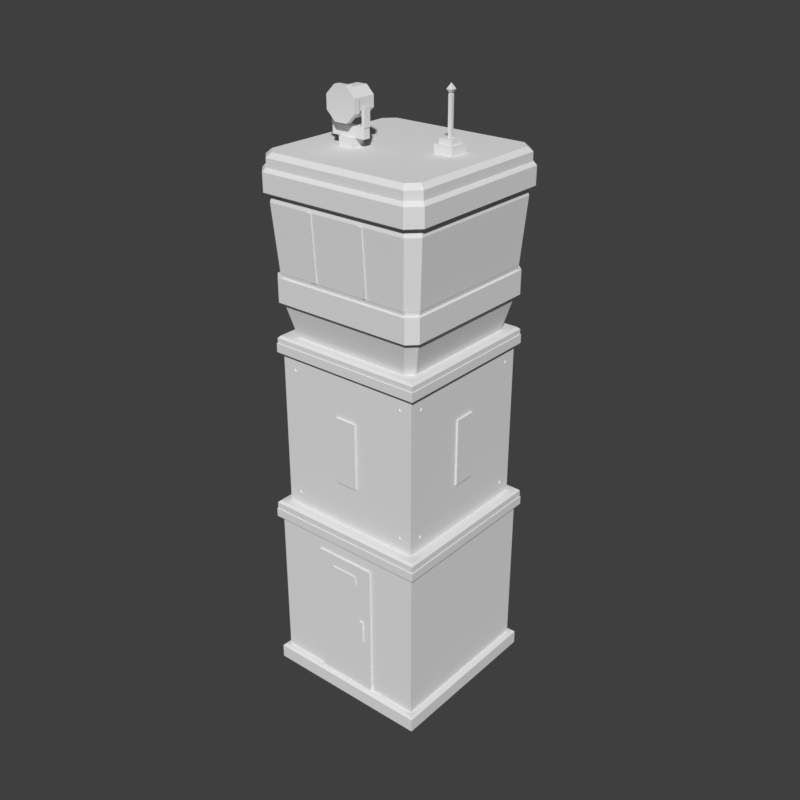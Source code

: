 # Source: tower-watch-snow.blend  (saved by Blender 5.2.45; exported with 4.5.12 LTS)
import bpy
from mathutils import Matrix  # noqa: F401  (used for matrix-valued properties, if any)

bpy.ops.wm.read_factory_settings(use_empty=True)
scene = bpy.context.scene
scene.name = 'Scene'

# ---- world
world_preview = bpy.data.worlds.new('Preview'); scene.world = world_preview
world_preview.use_nodes = True; world_preview.node_tree.nodes.clear()
_N = world_preview.node_tree.nodes; _L = world_preview.node_tree.links
n0 = _N.new('ShaderNodeBackground'); n0.name = 'Background'; n0.location = (-200, 100)
n0.inputs[0].default_value = (0.05, 0.05, 0.05, 1.0)
n1 = _N.new('ShaderNodeOutputWorld'); n1.name = 'World Output'; n1.location = (200, 100)
_L.new(n0.outputs[0], n1.inputs[0])
n1.is_active_output = True
world_preview.color = (0.807, 0.807, 0.807)

# ---- meshes
me_prop = bpy.data.meshes.new('prop')
me_prop.from_pydata([(1.18, 1.18, 0.0), (-1.18, 1.18, 0.0), (-1.18, -1.18, 0.0), (1.18, -1.18, 0.0), (1.18, 1.18, 0.19), (-1.18, 1.18, 0.19), (-1.18, -1.18, 0.19), (1.18, -1.18, 0.19), (1.15, 1.15, 0.22), (-1.15, 1.15, 0.22), (-1.15, -1.15, 0.22), (1.15, -1.15, 0.22), (1.1, 1.1, 0.21), (-1.1, 1.1, 0.21), (-1.1, -1.1, 0.21), (1.1, -1.1, 0.21), (1.1, 1.1, 0.24), (-1.1, 1.1, 0.24), (-1.1, -1.1, 0.24), (1.1, -1.1, 0.24), (1.1, 1.1, 2.36), (-1.1, 1.1, 2.36), (-1.1, -1.1, 2.36), (1.1, -1.1, 2.36), (1.1, 1.1, 2.39), (-1.1, 1.1, 2.39), (-1.1, -1.1, 2.39), (1.1, -1.1, 2.39), (0.43, -1.09, 0.21), (-0.43, -1.09, 0.21), (-0.43, -1.125, 0.21), (0.43, -1.125, 0.21), (0.43, -1.09, 0.24), (-0.43, -1.09, 0.24), (-0.43, -1.125, 0.24), (0.43, -1.125, 0.24), (0.43, -1.09, 2.13), (-0.43, -1.09, 2.13), (-0.43, -1.125, 2.13), (0.43, -1.125, 2.13), (0.43, -1.09, 2.16), (-0.43, -1.09, 2.16), (-0.43, -1.125, 2.16), (0.43, -1.125, 2.16), (0.19, -1.11, 1.86), (-0.19, -1.11, 1.86), (-0.19, -1.14, 1.86), (0.19, -1.14, 1.86), (0.19, -1.11, 1.99), (-0.19, -1.11, 1.99), (-0.19, -1.14, 1.99), (0.19, -1.14, 1.99), (0.31, -1.11, 1.0), (0.26, -1.11, 1.0), (0.26, -1.15, 1.0), (0.31, -1.15, 1.0), (0.31, -1.11, 1.32), (0.26, -1.11, 1.32), (0.26, -1.15, 1.32), (0.31, -1.15, 1.32), (1.16, 1.16, 2.38), (-1.16, 1.16, 2.38), (-1.16, -1.16, 2.38), (1.16, -1.16, 2.38), (1.16, 1.16, 2.5), (-1.16, 1.16, 2.5), (-1.16, -1.16, 2.5), (1.16, -1.16, 2.5), (1.15, 1.15, 2.5), (-1.15, 1.15, 2.5), (-1.15, -1.15, 2.5), (1.15, -1.15, 2.5), (1.15, 1.15, 2.59), (-1.15, 1.15, 2.59), (-1.15, -1.15, 2.59), (1.15, -1.15, 2.59), (1.12, 1.12, 2.62), (-1.12, 1.12, 2.62), (-1.12, -1.12, 2.62), (1.12, -1.12, 2.62), (1.02, 1.02, 2.61), (-1.02, 1.02, 2.61), (-1.02, -1.02, 2.61), (1.02, -1.02, 2.61), (1.02, 1.02, 2.64), (-1.02, 1.02, 2.64), (-1.02, -1.02, 2.64), (1.02, -1.02, 2.64), (1.02, 1.02, 4.76), (-1.02, 1.02, 4.76), (-1.02, -1.02, 4.76), (1.02, -1.02, 4.76), (1.02, 1.02, 4.79), (-1.02, 1.02, 4.79), (-1.02, -1.02, 4.79), (1.02, -1.02, 4.79), (0.15, 1.01, 3.24), (-0.15, 1.01, 3.24), (-0.15, 1.01, 4.16), (0.15, 1.01, 4.16), (0.15, 1.045, 3.24), (-0.15, 1.045, 3.24), (-0.15, 1.045, 4.16), (0.15, 1.045, 4.16), (0.12, 1.045, 3.27), (-0.12, 1.045, 3.27), (-0.12, 1.045, 4.13), (0.12, 1.045, 4.13), (1.01, 0.15, 3.24), (1.01, -0.15, 3.24), (1.01, -0.15, 4.16), (1.01, 0.15, 4.16), (1.045, 0.15, 3.24), (1.045, -0.15, 3.24), (1.045, -0.15, 4.16), (1.045, 0.15, 4.16), (1.045, 0.12, 3.27), (1.045, -0.12, 3.27), (1.045, -0.12, 4.13), (1.045, 0.12, 4.13), (0.15, -1.01, 3.24), (-0.15, -1.01, 3.24), (-0.15, -1.01, 4.16), (0.15, -1.01, 4.16), (0.15, -1.045, 3.24), (-0.15, -1.045, 3.24), (-0.15, -1.045, 4.16), (0.15, -1.045, 4.16), (0.12, -1.045, 3.27), (-0.12, -1.045, 3.27), (-0.12, -1.045, 4.13), (0.12, -1.045, 4.13), (-1.01, 0.15, 3.24), (-1.01, -0.15, 3.24), (-1.01, -0.15, 4.16), (-1.01, 0.15, 4.16), (-1.045, 0.15, 3.24), (-1.045, -0.15, 3.24), (-1.045, -0.15, 4.16), (-1.045, 0.15, 4.16), (-1.045, 0.12, 3.27), (-1.045, -0.12, 3.27), (-1.045, -0.12, 4.13), (-1.045, 0.12, 4.13), (-0.808, -1.017, 2.801), (-0.84, -1.017, 2.852), (-0.872, -1.017, 2.801), (-0.84, -1.038, 2.82), (1.017, -0.808, 2.801), (1.017, -0.84, 2.852), (1.017, -0.872, 2.801), (1.038, -0.84, 2.82), (-0.808, 1.017, 2.801), (-0.84, 1.017, 2.852), (-0.872, 1.017, 2.801), (-0.84, 1.038, 2.82), (-1.017, -0.808, 2.801), (-1.017, -0.84, 2.852), (-1.017, -0.872, 2.801), (-1.038, -0.84, 2.82), (-0.808, -1.017, 4.561), (-0.84, -1.017, 4.612), (-0.872, -1.017, 4.561), (-0.84, -1.038, 4.58), (1.017, -0.808, 4.561), (1.017, -0.84, 4.612), (1.017, -0.872, 4.561), (1.038, -0.84, 4.58), (-0.808, 1.017, 4.561), (-0.84, 1.017, 4.612), (-0.872, 1.017, 4.561), (-0.84, 1.038, 4.58), (-1.017, -0.808, 4.561), (-1.017, -0.84, 4.612), (-1.017, -0.872, 4.561), (-1.038, -0.84, 4.58), (0.872, -1.017, 2.801), (0.84, -1.017, 2.852), (0.808, -1.017, 2.801), (0.84, -1.038, 2.82), (1.017, 0.872, 2.801), (1.017, 0.84, 2.852), (1.017, 0.808, 2.801), (1.038, 0.84, 2.82), (0.872, 1.017, 2.801), (0.84, 1.017, 2.852), (0.808, 1.017, 2.801), (0.84, 1.038, 2.82), (-1.017, 0.872, 2.801), (-1.017, 0.84, 2.852), (-1.017, 0.808, 2.801), (-1.038, 0.84, 2.82), (0.872, -1.017, 4.561), (0.84, -1.017, 4.612), (0.808, -1.017, 4.561), (0.84, -1.038, 4.58), (1.017, 0.872, 4.561), (1.017, 0.84, 4.612), (1.017, 0.808, 4.561), (1.038, 0.84, 4.58), (0.872, 1.017, 4.561), (0.84, 1.017, 4.612), (0.808, 1.017, 4.561), (0.84, 1.038, 4.58), (-1.017, 0.872, 4.561), (-1.017, 0.84, 4.612), (-1.017, 0.808, 4.561), (-1.038, 0.84, 4.58), (1.08, 1.08, 4.78), (-1.08, 1.08, 4.78), (-1.08, -1.08, 4.78), (1.08, -1.08, 4.78), (1.08, 1.08, 4.9), (-1.08, 1.08, 4.9), (-1.08, -1.08, 4.9), (1.08, -1.08, 4.9), (1.07, 1.07, 4.9), (-1.07, 1.07, 4.9), (-1.07, -1.07, 4.9), (1.07, -1.07, 4.9), (1.07, 1.07, 4.97), (-1.07, 1.07, 4.97), (-1.07, -1.07, 4.97), (1.07, -1.07, 4.97), (1.04, 1.04, 5.0), (-1.04, 1.04, 5.0), (-1.04, -1.04, 5.0), (1.04, -1.04, 5.0), (0.93, 0.83, 4.99), (0.83, 0.93, 4.99), (-0.83, 0.93, 4.99), (-0.93, 0.83, 4.99), (-0.93, -0.83, 4.99), (-0.83, -0.93, 4.99), (0.83, -0.93, 4.99), (0.93, -0.83, 4.99), (0.945, 0.845, 5.03), (0.845, 0.945, 5.03), (-0.845, 0.945, 5.03), (-0.945, 0.845, 5.03), (-0.945, -0.845, 5.03), (-0.845, -0.945, 5.03), (0.845, -0.945, 5.03), (0.945, -0.845, 5.03), (1.06, 0.94, 5.49), (0.94, 1.06, 5.49), (-0.94, 1.06, 5.49), (-1.06, 0.94, 5.49), (-1.06, -0.94, 5.49), (-0.94, -1.06, 5.49), (0.94, -1.06, 5.49), (1.06, -0.94, 5.49), (1.08, 0.96, 5.47), (0.96, 1.08, 5.47), (-0.96, 1.08, 5.47), (-1.08, 0.96, 5.47), (-1.08, -0.96, 5.47), (-0.96, -1.08, 5.47), (0.96, -1.08, 5.47), (1.08, -0.96, 5.47), (1.1, 0.98, 5.47), (0.98, 1.1, 5.47), (-0.98, 1.1, 5.47), (-1.1, 0.98, 5.47), (-1.1, -0.98, 5.47), (-0.98, -1.1, 5.47), (0.98, -1.1, 5.47), (1.1, -0.98, 5.47), (1.1, 0.98, 5.79), (0.98, 1.1, 5.79), (-0.98, 1.1, 5.79), (-1.1, 0.98, 5.79), (-1.1, -0.98, 5.79), (-0.98, -1.1, 5.79), (0.98, -1.1, 5.79), (1.1, -0.98, 5.79), (1.08, 0.96, 5.79), (0.96, 1.08, 5.79), (-0.96, 1.08, 5.79), (-1.08, 0.96, 5.79), (-1.08, -0.96, 5.79), (-0.96, -1.08, 5.79), (0.96, -1.08, 5.79), (1.08, -0.96, 5.79), (1.06, 0.94, 5.78), (0.94, 1.06, 5.78), (-0.94, 1.06, 5.78), (-1.06, 0.94, 5.78), (-1.06, -0.94, 5.78), (-0.94, -1.06, 5.78), (0.94, -1.06, 5.78), (1.06, -0.94, 5.78), (1.08, 0.95, 5.86), (0.95, 1.08, 5.86), (-0.95, 1.08, 5.86), (-1.08, 0.95, 5.86), (-1.08, -0.95, 5.86), (-0.95, -1.08, 5.86), (0.95, -1.08, 5.86), (1.08, -0.95, 5.86), (1.14, 1.0, 6.72), (1.0, 1.14, 6.72), (-1.0, 1.14, 6.72), (-1.14, 1.0, 6.72), (-1.14, -1.0, 6.72), (-1.0, -1.14, 6.72), (1.0, -1.14, 6.72), (1.14, -1.0, 6.72), (1.12, 0.98, 6.8), (0.98, 1.12, 6.8), (-0.98, 1.12, 6.8), (-1.12, 0.98, 6.8), (-1.12, -0.98, 6.8), (-0.98, -1.12, 6.8), (0.98, -1.12, 6.8), (1.12, -0.98, 6.8), (-0.41, -1.092, 5.86), (-0.35, -1.092, 5.86), (-0.35, -1.05, 5.86), (-0.41, -1.05, 5.86), (-0.41, -1.152, 6.72), (-0.35, -1.152, 6.72), (-0.35, -1.11, 6.72), (-0.41, -1.11, 6.72), (0.35, -1.092, 5.86), (0.41, -1.092, 5.86), (0.41, -1.05, 5.86), (0.35, -1.05, 5.86), (0.35, -1.152, 6.72), (0.41, -1.152, 6.72), (0.41, -1.11, 6.72), (0.35, -1.11, 6.72), (1.11, 0.97, 6.79), (0.97, 1.11, 6.79), (-0.97, 1.11, 6.79), (-1.11, 0.97, 6.79), (-1.11, -0.97, 6.79), (-0.97, -1.11, 6.79), (0.97, -1.11, 6.79), (1.11, -0.97, 6.79), (1.2, 1.04, 6.84), (1.04, 1.2, 6.84), (-1.04, 1.2, 6.84), (-1.2, 1.04, 6.84), (-1.2, -1.04, 6.84), (-1.04, -1.2, 6.84), (1.04, -1.2, 6.84), (1.2, -1.04, 6.84), (1.2, 1.04, 7.08), (1.04, 1.2, 7.08), (-1.04, 1.2, 7.08), (-1.2, 1.04, 7.08), (-1.2, -1.04, 7.08), (-1.04, -1.2, 7.08), (1.04, -1.2, 7.08), (1.2, -1.04, 7.08), (1.17, 1.02, 7.12), (1.02, 1.17, 7.12), (-1.02, 1.17, 7.12), (-1.17, 1.02, 7.12), (-1.17, -1.02, 7.12), (-1.02, -1.17, 7.12), (1.02, -1.17, 7.12), (1.17, -1.02, 7.12), (1.16, 1.01, 7.11), (1.01, 1.16, 7.11), (-1.01, 1.16, 7.11), (-1.16, 1.01, 7.11), (-1.16, -1.01, 7.11), (-1.01, -1.16, 7.11), (1.01, -1.16, 7.11), (1.16, -1.01, 7.11), (1.16, 1.01, 7.24), (1.01, 1.16, 7.24), (-1.01, 1.16, 7.24), (-1.16, 1.01, 7.24), (-1.16, -1.01, 7.24), (-1.01, -1.16, 7.24), (1.01, -1.16, 7.24), (1.16, -1.01, 7.24), (1.1, 0.97, 7.3), (0.97, 1.1, 7.3), (-0.97, 1.1, 7.3), (-1.1, 0.97, 7.3), (-1.1, -0.97, 7.3), (-0.97, -1.1, 7.3), (0.97, -1.1, 7.3), (1.1, -0.97, 7.3), (-0.38, -0.2, 7.29), (-0.58, -0.2, 7.29), (-0.58, -0.4, 7.29), (-0.38, -0.4, 7.29), (-0.38, -0.2, 7.42), (-0.58, -0.2, 7.42), (-0.58, -0.4, 7.42), (-0.38, -0.4, 7.42), (-0.24, -0.25, 7.41), (-0.72, -0.25, 7.41), (-0.72, -0.35, 7.41), (-0.24, -0.35, 7.41), (-0.24, -0.25, 7.54), (-0.72, -0.25, 7.54), (-0.72, -0.35, 7.54), (-0.24, -0.35, 7.54), (-0.69, -0.25, 7.54), (-0.73, -0.25, 7.54), (-0.73, -0.35, 7.54), (-0.69, -0.35, 7.54), (-0.69, -0.25, 7.78), (-0.73, -0.25, 7.78), (-0.73, -0.35, 7.78), (-0.69, -0.35, 7.78), (-0.23, -0.25, 7.54), (-0.27, -0.25, 7.54), (-0.27, -0.35, 7.54), (-0.23, -0.35, 7.54), (-0.23, -0.25, 7.78), (-0.27, -0.25, 7.78), (-0.27, -0.35, 7.78), (-0.23, -0.35, 7.78), (-0.3045, -0.1, 7.873), (-0.4073, -0.1, 7.976), (-0.5527, -0.1, 7.976), (-0.6555, -0.1, 7.873), (-0.6555, -0.1, 7.727), (-0.5527, -0.1, 7.624), (-0.4073, -0.1, 7.624), (-0.3045, -0.1, 7.727), (-0.3045, -0.38, 7.873), (-0.4073, -0.38, 7.976), (-0.5527, -0.38, 7.976), (-0.6555, -0.38, 7.873), (-0.6555, -0.38, 7.727), (-0.5527, -0.38, 7.624), (-0.4073, -0.38, 7.624), (-0.3045, -0.38, 7.727), (-0.2675, -0.39, 7.888), (-0.392, -0.39, 8.012), (-0.568, -0.39, 8.012), (-0.6925, -0.39, 7.888), (-0.6925, -0.39, 7.712), (-0.568, -0.39, 7.588), (-0.392, -0.39, 7.588), (-0.2675, -0.39, 7.712), (-0.2675, -0.47, 7.888), (-0.392, -0.47, 8.012), (-0.568, -0.47, 8.012), (-0.6925, -0.47, 7.888), (-0.6925, -0.47, 7.712), (-0.568, -0.47, 7.588), (-0.392, -0.47, 7.588), (-0.2675, -0.47, 7.712), (-0.3229, -0.47, 7.865), (-0.4149, -0.47, 7.957), (-0.5451, -0.47, 7.957), (-0.6371, -0.47, 7.865), (-0.6371, -0.47, 7.735), (-0.5451, -0.47, 7.643), (-0.4149, -0.47, 7.643), (-0.3229, -0.47, 7.735), (0.73, 0.29, 7.29), (0.47, 0.29, 7.29), (0.47, 0.03, 7.29), (0.73, 0.03, 7.29), (0.73, 0.29, 7.41), (0.47, 0.29, 7.41), (0.47, 0.03, 7.41), (0.73, 0.03, 7.41), (0.69, 0.25, 7.41), (0.51, 0.25, 7.41), (0.51, 0.07, 7.41), (0.69, 0.07, 7.41), (0.69, 0.25, 7.47), (0.51, 0.25, 7.47), (0.51, 0.07, 7.47), (0.69, 0.07, 7.47), (0.622, 0.182, 7.46), (0.578, 0.182, 7.46), (0.578, 0.138, 7.46), (0.622, 0.138, 7.46), (0.622, 0.182, 7.96), (0.578, 0.182, 7.96), (0.578, 0.138, 7.96), (0.622, 0.138, 7.96), (0.6, 0.16, 7.94), (0.6389, 0.1989, 8.01), (0.5611, 0.1989, 8.01), (0.5611, 0.1211, 8.01), (0.6389, 0.1211, 8.01), (0.6, 0.16, 8.08)], [], [(0, 1, 5, 4), (1, 2, 6, 5), (2, 3, 7, 6), (3, 0, 4, 7), (4, 5, 9, 8), (5, 6, 10, 9), (6, 7, 11, 10), (7, 4, 8, 11), (3, 2, 1, 0), (8, 9, 10, 11), (12, 13, 17, 16), (13, 14, 18, 17), (14, 15, 19, 18), (15, 12, 16, 19), (16, 17, 21, 20), (17, 18, 22, 21), (18, 19, 23, 22), (19, 16, 20, 23), (20, 21, 25, 24), (21, 22, 26, 25), (22, 23, 27, 26), (23, 20, 24, 27), (15, 14, 13, 12), (24, 25, 26, 27), (28, 29, 33, 32), (29, 30, 34, 33), (30, 31, 35, 34), (31, 28, 32, 35), (32, 33, 37, 36), (33, 34, 38, 37), (34, 35, 39, 38), (35, 32, 36, 39), (36, 37, 41, 40), (37, 38, 42, 41), (38, 39, 43, 42), (39, 36, 40, 43), (31, 30, 29, 28), (40, 41, 42, 43), (44, 45, 49, 48), (45, 46, 50, 49), (46, 47, 51, 50), (47, 44, 48, 51), (47, 46, 45, 44), (48, 49, 50, 51), (52, 53, 57, 56), (53, 54, 58, 57), (54, 55, 59, 58), (55, 52, 56, 59), (55, 54, 53, 52), (56, 57, 58, 59), (60, 61, 65, 64), (61, 62, 66, 65), (62, 63, 67, 66), (63, 60, 64, 67), (63, 62, 61, 60), (64, 65, 66, 67), (68, 69, 73, 72), (69, 70, 74, 73), (70, 71, 75, 74), (71, 68, 72, 75), (72, 73, 77, 76), (73, 74, 78, 77), (74, 75, 79, 78), (75, 72, 76, 79), (71, 70, 69, 68), (76, 77, 78, 79), (80, 81, 85, 84), (81, 82, 86, 85), (82, 83, 87, 86), (83, 80, 84, 87), (84, 85, 89, 88), (85, 86, 90, 89), (86, 87, 91, 90), (87, 84, 88, 91), (88, 89, 93, 92), (89, 90, 94, 93), (90, 91, 95, 94), (91, 88, 92, 95), (83, 82, 81, 80), (92, 93, 94, 95), (96, 97, 101, 100), (97, 98, 102, 101), (98, 99, 103, 102), (99, 96, 100, 103), (100, 101, 105, 104), (101, 102, 106, 105), (102, 103, 107, 106), (103, 100, 104, 107), (99, 98, 97, 96), (104, 105, 106, 107), (108, 112, 113, 109), (109, 113, 114, 110), (110, 114, 115, 111), (111, 115, 112, 108), (112, 116, 117, 113), (113, 117, 118, 114), (114, 118, 119, 115), (115, 119, 116, 112), (111, 108, 109, 110), (116, 119, 118, 117), (120, 124, 125, 121), (121, 125, 126, 122), (122, 126, 127, 123), (123, 127, 124, 120), (124, 128, 129, 125), (125, 129, 130, 126), (126, 130, 131, 127), (127, 131, 128, 124), (123, 120, 121, 122), (128, 131, 130, 129), (132, 133, 137, 136), (133, 134, 138, 137), (134, 135, 139, 138), (135, 132, 136, 139), (136, 137, 141, 140), (137, 138, 142, 141), (138, 139, 143, 142), (139, 136, 140, 143), (135, 134, 133, 132), (140, 141, 142, 143), (144, 145, 147), (145, 146, 147), (146, 144, 147), (146, 145, 144), (148, 149, 151), (149, 150, 151), (150, 148, 151), (150, 149, 148), (152, 155, 153), (153, 155, 154), (154, 155, 152), (154, 152, 153), (156, 159, 157), (157, 159, 158), (158, 159, 156), (158, 156, 157), (160, 161, 163), (161, 162, 163), (162, 160, 163), (162, 161, 160), (164, 165, 167), (165, 166, 167), (166, 164, 167), (166, 165, 164), (168, 171, 169), (169, 171, 170), (170, 171, 168), (170, 168, 169), (172, 175, 173), (173, 175, 174), (174, 175, 172), (174, 172, 173), (176, 177, 179), (177, 178, 179), (178, 176, 179), (178, 177, 176), (180, 181, 183), (181, 182, 183), (182, 180, 183), (182, 181, 180), (184, 187, 185), (185, 187, 186), (186, 187, 184), (186, 184, 185), (188, 191, 189), (189, 191, 190), (190, 191, 188), (190, 188, 189), (192, 193, 195), (193, 194, 195), (194, 192, 195), (194, 193, 192), (196, 197, 199), (197, 198, 199), (198, 196, 199), (198, 197, 196), (200, 203, 201), (201, 203, 202), (202, 203, 200), (202, 200, 201), (204, 207, 205), (205, 207, 206), (206, 207, 204), (206, 204, 205), (208, 209, 213, 212), (209, 210, 214, 213), (210, 211, 215, 214), (211, 208, 212, 215), (211, 210, 209, 208), (212, 213, 214, 215), (216, 217, 221, 220), (217, 218, 222, 221), (218, 219, 223, 222), (219, 216, 220, 223), (220, 221, 225, 224), (221, 222, 226, 225), (222, 223, 227, 226), (223, 220, 224, 227), (219, 218, 217, 216), (224, 225, 226, 227), (228, 229, 237, 236), (229, 230, 238, 237), (230, 231, 239, 238), (231, 232, 240, 239), (232, 233, 241, 240), (233, 234, 242, 241), (234, 235, 243, 242), (235, 228, 236, 243), (236, 237, 245, 244), (237, 238, 246, 245), (238, 239, 247, 246), (239, 240, 248, 247), (240, 241, 249, 248), (241, 242, 250, 249), (242, 243, 251, 250), (243, 236, 244, 251), (235, 234, 233, 232), (235, 232, 231, 230), (235, 230, 229, 228), (244, 245, 246, 247), (244, 247, 248, 249), (244, 249, 250, 251), (252, 253, 261, 260), (253, 254, 262, 261), (254, 255, 263, 262), (255, 256, 264, 263), (256, 257, 265, 264), (257, 258, 266, 265), (258, 259, 267, 266), (259, 252, 260, 267), (260, 261, 269, 268), (261, 262, 270, 269), (262, 263, 271, 270), (263, 264, 272, 271), (264, 265, 273, 272), (265, 266, 274, 273), (266, 267, 275, 274), (267, 260, 268, 275), (268, 269, 277, 276), (269, 270, 278, 277), (270, 271, 279, 278), (271, 272, 280, 279), (272, 273, 281, 280), (273, 274, 282, 281), (274, 275, 283, 282), (275, 268, 276, 283), (259, 258, 257, 256), (259, 256, 255, 254), (259, 254, 253, 252), (276, 277, 278, 279), (276, 279, 280, 281), (276, 281, 282, 283), (284, 285, 293, 292), (285, 286, 294, 293), (286, 287, 295, 294), (287, 288, 296, 295), (288, 289, 297, 296), (289, 290, 298, 297), (290, 291, 299, 298), (291, 284, 292, 299), (292, 293, 301, 300), (293, 294, 302, 301), (294, 295, 303, 302), (295, 296, 304, 303), (296, 297, 305, 304), (297, 298, 306, 305), (298, 299, 307, 306), (299, 292, 300, 307), (300, 301, 309, 308), (301, 302, 310, 309), (302, 303, 311, 310), (303, 304, 312, 311), (304, 305, 313, 312), (305, 306, 314, 313), (306, 307, 315, 314), (307, 300, 308, 315), (291, 290, 289, 288), (291, 288, 287, 286), (291, 286, 285, 284), (308, 309, 310, 311), (308, 311, 312, 313), (308, 313, 314, 315), (316, 317, 321, 320), (317, 318, 322, 321), (318, 319, 323, 322), (319, 316, 320, 323), (319, 318, 317, 316), (320, 321, 322, 323), (324, 325, 329, 328), (325, 326, 330, 329), (326, 327, 331, 330), (327, 324, 328, 331), (327, 326, 325, 324), (328, 329, 330, 331), (332, 333, 341, 340), (333, 334, 342, 341), (334, 335, 343, 342), (335, 336, 344, 343), (336, 337, 345, 344), (337, 338, 346, 345), (338, 339, 347, 346), (339, 332, 340, 347), (340, 341, 349, 348), (341, 342, 350, 349), (342, 343, 351, 350), (343, 344, 352, 351), (344, 345, 353, 352), (345, 346, 354, 353), (346, 347, 355, 354), (347, 340, 348, 355), (348, 349, 357, 356), (349, 350, 358, 357), (350, 351, 359, 358), (351, 352, 360, 359), (352, 353, 361, 360), (353, 354, 362, 361), (354, 355, 363, 362), (355, 348, 356, 363), (339, 338, 337, 336), (339, 336, 335, 334), (339, 334, 333, 332), (356, 357, 358, 359), (356, 359, 360, 361), (356, 361, 362, 363), (364, 365, 373, 372), (365, 366, 374, 373), (366, 367, 375, 374), (367, 368, 376, 375), (368, 369, 377, 376), (369, 370, 378, 377), (370, 371, 379, 378), (371, 364, 372, 379), (372, 373, 381, 380), (373, 374, 382, 381), (374, 375, 383, 382), (375, 376, 384, 383), (376, 377, 385, 384), (377, 378, 386, 385), (378, 379, 387, 386), (379, 372, 380, 387), (371, 370, 369, 368), (371, 368, 367, 366), (371, 366, 365, 364), (380, 381, 382, 383), (380, 383, 384, 385), (380, 385, 386, 387), (388, 389, 393, 392), (389, 390, 394, 393), (390, 391, 395, 394), (391, 388, 392, 395), (391, 390, 389, 388), (392, 393, 394, 395), (396, 397, 401, 400), (397, 398, 402, 401), (398, 399, 403, 402), (399, 396, 400, 403), (399, 398, 397, 396), (400, 401, 402, 403), (404, 405, 409, 408), (405, 406, 410, 409), (406, 407, 411, 410), (407, 404, 408, 411), (407, 406, 405, 404), (408, 409, 410, 411), (412, 413, 417, 416), (413, 414, 418, 417), (414, 415, 419, 418), (415, 412, 416, 419), (415, 414, 413, 412), (416, 417, 418, 419), (420, 421, 429, 428), (421, 422, 430, 429), (422, 423, 431, 430), (423, 424, 432, 431), (424, 425, 433, 432), (425, 426, 434, 433), (426, 427, 435, 434), (427, 420, 428, 435), (428, 429, 437, 436), (429, 430, 438, 437), (430, 431, 439, 438), (431, 432, 440, 439), (432, 433, 441, 440), (433, 434, 442, 441), (434, 435, 443, 442), (435, 428, 436, 443), (436, 437, 445, 444), (437, 438, 446, 445), (438, 439, 447, 446), (439, 440, 448, 447), (440, 441, 449, 448), (441, 442, 450, 449), (442, 443, 451, 450), (443, 436, 444, 451), (444, 445, 453, 452), (445, 446, 454, 453), (446, 447, 455, 454), (447, 448, 456, 455), (448, 449, 457, 456), (449, 450, 458, 457), (450, 451, 459, 458), (451, 444, 452, 459), (427, 426, 425, 424), (427, 424, 423, 422), (427, 422, 421, 420), (452, 453, 454, 455), (452, 455, 456, 457), (452, 457, 458, 459), (460, 461, 465, 464), (461, 462, 466, 465), (462, 463, 467, 466), (463, 460, 464, 467), (463, 462, 461, 460), (464, 465, 466, 467), (468, 469, 473, 472), (469, 470, 474, 473), (470, 471, 475, 474), (471, 468, 472, 475), (471, 470, 469, 468), (472, 473, 474, 475), (476, 477, 481, 480), (477, 478, 482, 481), (478, 479, 483, 482), (479, 476, 480, 483), (479, 478, 477, 476), (480, 481, 482, 483), (484, 486, 485), (484, 487, 486), (484, 488, 487), (484, 485, 488), (485, 486, 489), (486, 487, 489), (487, 488, 489), (488, 485, 489)])
me_prop.update()

# ---- objects
ob_prop = bpy.data.objects.new('prop', me_prop)

# ---- transforms, parenting, visibility, modifiers, constraints
ob_prop.location = (0.0, 0.0, 0.0)

# ---- collection membership
scene.collection.objects.link(ob_prop)

# ---- scene / render settings (as saved in the file)
scene.frame_start = 1; scene.frame_end = 250; scene.frame_set(1)
scene.render.engine = 'BLENDER_WORKBENCH'
scene.render.image_settings.color_mode = 'RGB'
scene.render.resolution_x = 384
scene.render.resolution_y = 384
scene.render.fps = 30
scene.render.bake_bias = 0.0
scene.render.bake_samples = 0
scene.render.compositor_device = 'GPU'
scene.eevee.use_volume_custom_range = False
scene.eevee.fast_gi_thickness_near = 0.1
scene.eevee.fast_gi_thickness_far = 0.0
scene.eevee.ray_tracing_options.screen_trace_thickness = 0.1
scene.view_settings.view_transform = 'Standard'
bpy.context.view_layer.update()

# ---- added for rendering (the .blend has no active camera and no usable light): camera, sun
cam_auto = bpy.data.cameras.new('AutoCamera')
cam_auto.lens = 50.0
cam_auto.sensor_width = 36.0
cam_auto.clip_end = 1000.0
ob_auto_camera = bpy.data.objects.new('AutoCamera', cam_auto)
scene.collection.objects.link(ob_auto_camera)
ob_auto_camera.location = (8.1086, -9.73032, 10.5269)
ob_auto_camera.rotation_euler = (1.09748, -7.21219e-08, 0.694738)
scene.camera = ob_auto_camera
light_auto_sun = bpy.data.lights.new('AutoSun', 'SUN')
light_auto_sun.energy = 3.0
light_auto_sun.angle = 0.0523599
ob_auto_sun = bpy.data.objects.new('AutoSun', light_auto_sun)
scene.collection.objects.link(ob_auto_sun)
ob_auto_sun.rotation_euler = (0.872665, 0.174533, 0.523599)
bpy.context.view_layer.update()
